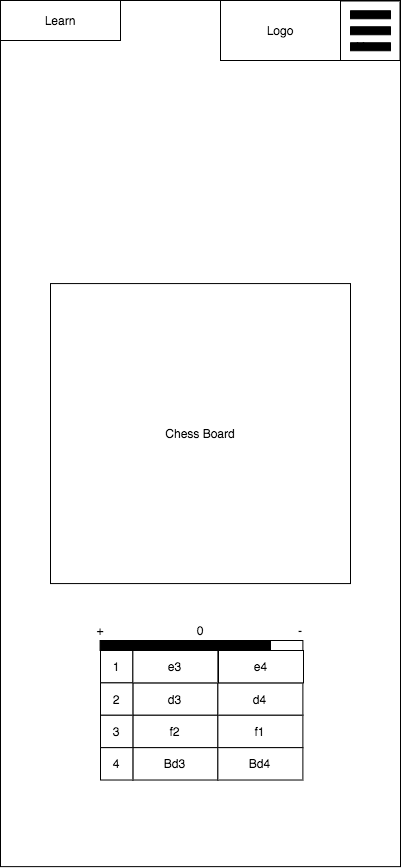

The diagram above was exported from draw.io. Its source (the exported page's mxGraphModel, read from the mxfile embedded in the PNG):
<mxGraphModel dx="1092" dy="1019" grid="1" gridSize="10" guides="1" tooltips="1" connect="1" arrows="1" fold="1" page="1" pageScale="1" pageWidth="850" pageHeight="1100" math="0" shadow="0">
  <root>
    <mxCell id="0" />
    <mxCell id="1" parent="0" />
    <mxCell id="mHNqJDhHm8asQFs3_OyK-2" value="" style="rounded=0;whiteSpace=wrap;html=1;" parent="1" vertex="1">
      <mxGeometry x="280" y="90" width="400" height="866.13" as="geometry" />
    </mxCell>
    <mxCell id="mHNqJDhHm8asQFs3_OyK-3" value="Learn" style="rounded=0;whiteSpace=wrap;html=1;" parent="1" vertex="1">
      <mxGeometry x="280" y="90" width="120" height="40" as="geometry" />
    </mxCell>
    <mxCell id="mHNqJDhHm8asQFs3_OyK-4" value="Logo" style="rounded=0;whiteSpace=wrap;html=1;" parent="1" vertex="1">
      <mxGeometry x="500" y="90" width="120" height="60" as="geometry" />
    </mxCell>
    <mxCell id="mHNqJDhHm8asQFs3_OyK-6" value="Chess Board" style="whiteSpace=wrap;html=1;aspect=fixed;" parent="1" vertex="1">
      <mxGeometry x="330" y="373.07" width="300" height="300" as="geometry" />
    </mxCell>
    <mxCell id="7SOvkVZneKBAO98BBud2-2" value="" style="whiteSpace=wrap;html=1;aspect=fixed;" parent="1" vertex="1">
      <mxGeometry x="620" y="90.5" width="59.5" height="59.5" as="geometry" />
    </mxCell>
    <mxCell id="7SOvkVZneKBAO98BBud2-3" value="" style="shape=parallelMarker;html=1;outlineConnect=0;rotation=90;" parent="1" vertex="1">
      <mxGeometry x="630" y="100.25" width="40" height="40" as="geometry" />
    </mxCell>
    <mxCell id="7SOvkVZneKBAO98BBud2-4" style="edgeStyle=orthogonalEdgeStyle;rounded=0;orthogonalLoop=1;jettySize=auto;html=1;exitX=0.9;exitY=0.5;exitDx=0;exitDy=0;exitPerimeter=0;entryX=1;entryY=0.75;entryDx=0;entryDy=0;" parent="1" source="7SOvkVZneKBAO98BBud2-3" target="7SOvkVZneKBAO98BBud2-3" edge="1">
      <mxGeometry relative="1" as="geometry" />
    </mxCell>
    <mxCell id="7SOvkVZneKBAO98BBud2-5" value="d3" style="rounded=0;whiteSpace=wrap;html=1;" parent="1" vertex="1">
      <mxGeometry x="412.38" y="772.38" width="85" height="32.38" as="geometry" />
    </mxCell>
    <mxCell id="7SOvkVZneKBAO98BBud2-6" value="f2" style="rounded=0;whiteSpace=wrap;html=1;" parent="1" vertex="1">
      <mxGeometry x="412.38" y="804.7600000000001" width="85" height="32.38" as="geometry" />
    </mxCell>
    <mxCell id="7SOvkVZneKBAO98BBud2-7" value="Bd3" style="rounded=0;whiteSpace=wrap;html=1;" parent="1" vertex="1">
      <mxGeometry x="412.38" y="837.14" width="85" height="32.38" as="geometry" />
    </mxCell>
    <mxCell id="7SOvkVZneKBAO98BBud2-8" value="d4" style="rounded=0;whiteSpace=wrap;html=1;" parent="1" vertex="1">
      <mxGeometry x="497.38" y="772.38" width="85" height="32.38" as="geometry" />
    </mxCell>
    <mxCell id="7SOvkVZneKBAO98BBud2-9" value="f1" style="rounded=0;whiteSpace=wrap;html=1;" parent="1" vertex="1">
      <mxGeometry x="497.38" y="804.76" width="85" height="32.38" as="geometry" />
    </mxCell>
    <mxCell id="7SOvkVZneKBAO98BBud2-10" value="Bd4" style="rounded=0;whiteSpace=wrap;html=1;" parent="1" vertex="1">
      <mxGeometry x="497.38" y="837.14" width="85" height="32.38" as="geometry" />
    </mxCell>
    <mxCell id="7SOvkVZneKBAO98BBud2-11" value="1" style="whiteSpace=wrap;html=1;aspect=fixed;" parent="1" vertex="1">
      <mxGeometry x="380" y="740" width="32.38" height="32.38" as="geometry" />
    </mxCell>
    <mxCell id="7SOvkVZneKBAO98BBud2-12" value="2" style="whiteSpace=wrap;html=1;aspect=fixed;" parent="1" vertex="1">
      <mxGeometry x="380" y="772.38" width="32.38" height="32.38" as="geometry" />
    </mxCell>
    <mxCell id="7SOvkVZneKBAO98BBud2-13" value="3" style="whiteSpace=wrap;html=1;aspect=fixed;" parent="1" vertex="1">
      <mxGeometry x="380" y="804.76" width="32.38" height="32.38" as="geometry" />
    </mxCell>
    <mxCell id="7SOvkVZneKBAO98BBud2-14" value="4" style="whiteSpace=wrap;html=1;aspect=fixed;" parent="1" vertex="1">
      <mxGeometry x="380" y="837.14" width="32.38" height="32.38" as="geometry" />
    </mxCell>
    <mxCell id="7SOvkVZneKBAO98BBud2-15" value="e3" style="rounded=0;whiteSpace=wrap;html=1;" parent="1" vertex="1">
      <mxGeometry x="412.38" y="740" width="85" height="32.38" as="geometry" />
    </mxCell>
    <mxCell id="7SOvkVZneKBAO98BBud2-16" value="e4" style="rounded=0;whiteSpace=wrap;html=1;" parent="1" vertex="1">
      <mxGeometry x="498" y="740" width="85" height="32.38" as="geometry" />
    </mxCell>
    <mxCell id="E-cr6DQl3pCmRpgi53ts-2" value="" style="rounded=0;whiteSpace=wrap;html=1;" vertex="1" parent="1">
      <mxGeometry x="379.76" y="730" width="202.62" height="10" as="geometry" />
    </mxCell>
    <mxCell id="E-cr6DQl3pCmRpgi53ts-3" value="" style="rounded=0;whiteSpace=wrap;html=1;fillColor=#000000;" vertex="1" parent="1">
      <mxGeometry x="379.76" y="730" width="170.24" height="10" as="geometry" />
    </mxCell>
    <mxCell id="E-cr6DQl3pCmRpgi53ts-6" value="0" style="text;html=1;strokeColor=none;fillColor=none;align=center;verticalAlign=middle;whiteSpace=wrap;rounded=0;" vertex="1" parent="1">
      <mxGeometry x="460" y="710" width="40" height="20" as="geometry" />
    </mxCell>
    <mxCell id="E-cr6DQl3pCmRpgi53ts-7" value="-" style="text;html=1;strokeColor=none;fillColor=none;align=center;verticalAlign=middle;whiteSpace=wrap;rounded=0;" vertex="1" parent="1">
      <mxGeometry x="560" y="710" width="40" height="20" as="geometry" />
    </mxCell>
    <mxCell id="E-cr6DQl3pCmRpgi53ts-8" value="+" style="text;html=1;strokeColor=none;fillColor=none;align=center;verticalAlign=middle;whiteSpace=wrap;rounded=0;" vertex="1" parent="1">
      <mxGeometry x="360" y="710" width="40" height="20" as="geometry" />
    </mxCell>
  </root>
</mxGraphModel>